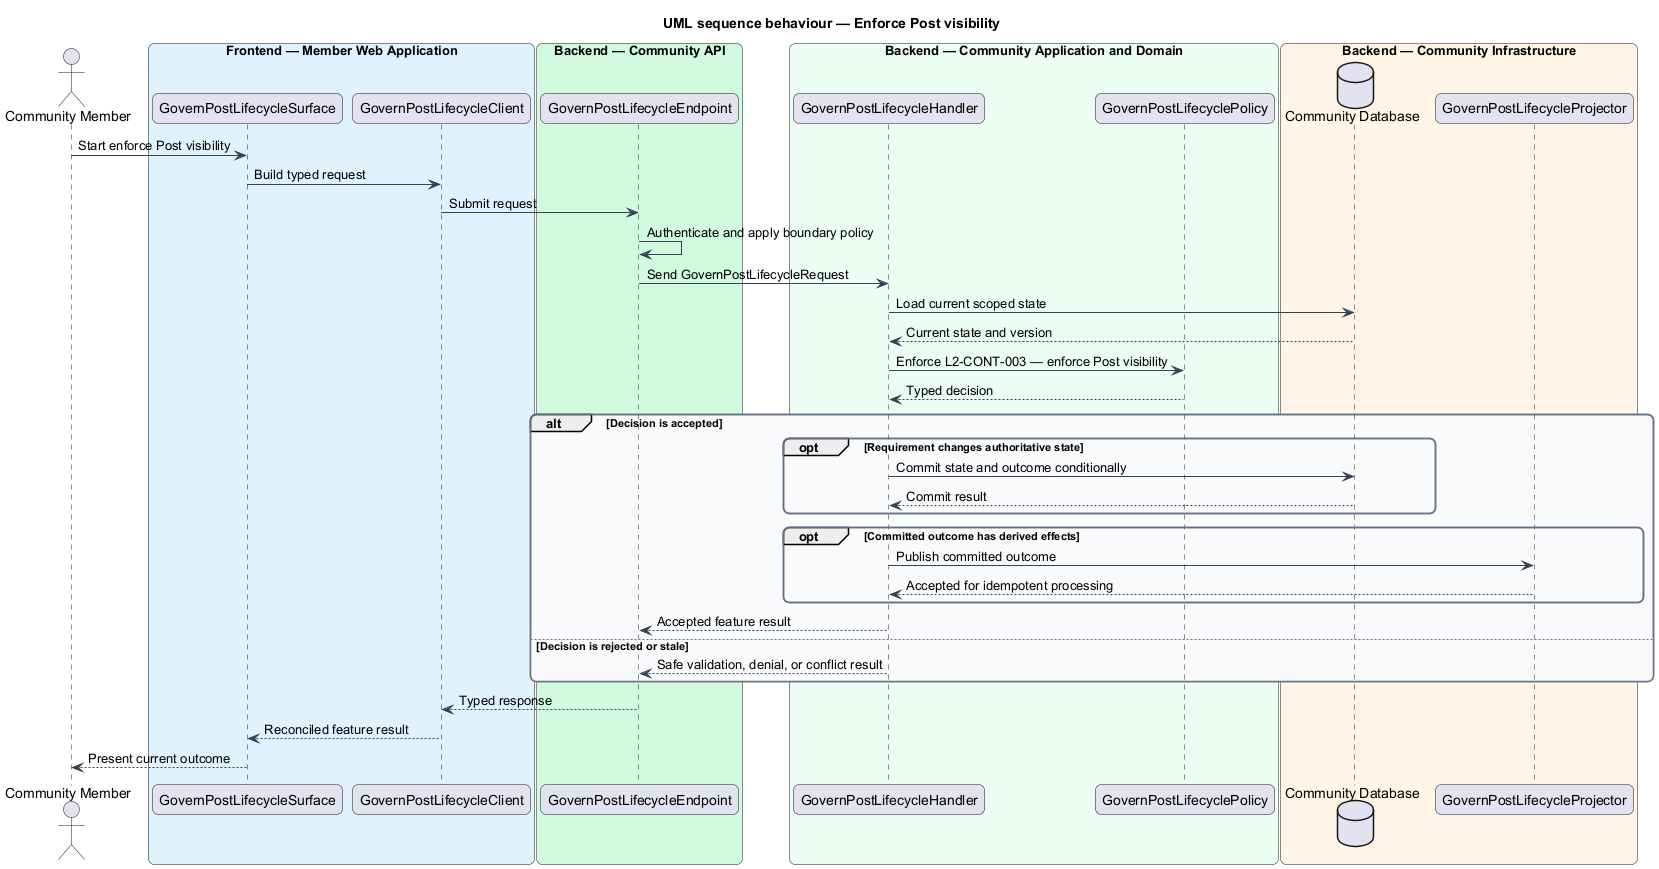

The diagram above was rendered by PlantUML. Its source (embedded in the PNG):
@startuml
title UML sequence behaviour — Enforce Post visibility
skinparam backgroundColor #FFFFFF
skinparam shadowing false
skinparam roundcorner 12
skinparam defaultFontName Arial
skinparam ArrowColor #344054
skinparam rectangle {
  BorderColor #344054
  FontColor #101828
}
skinparam package {
  BorderColor #667085
  FontColor #101828
  BackgroundColor #F9FAFB
}
actor "Community Member" as actor
box "Frontend — Member Web Application" #E0F2FE
  participant "GovernPostLifecycleSurface" as surface
  participant "GovernPostLifecycleClient" as client
end box
box "Backend — Community API" #D1FADF
  participant "GovernPostLifecycleEndpoint" as endpoint
end box
box "Backend — Community Application and Domain" #ECFDF3
  participant "GovernPostLifecycleHandler" as handler
  participant "GovernPostLifecyclePolicy" as policy
end box
box "Backend — Community Infrastructure" #FFF4E5
  database "Community Database" as store
  participant "GovernPostLifecycleProjector" as projector
end box

actor -> surface : Start enforce Post visibility
surface -> client : Build typed request
client -> endpoint : Submit request
endpoint -> endpoint : Authenticate and apply boundary policy
endpoint -> handler : Send GovernPostLifecycleRequest
handler -> store : Load current scoped state
store --> handler : Current state and version
handler -> policy : Enforce L2-CONT-003 — enforce Post visibility
policy --> handler : Typed decision
alt Decision is accepted
  opt Requirement changes authoritative state
    handler -> store : Commit state and outcome conditionally
    store --> handler : Commit result
  end
  opt Committed outcome has derived effects
    handler -> projector : Publish committed outcome
    projector --> handler : Accepted for idempotent processing
  end
  handler --> endpoint : Accepted feature result
else Decision is rejected or stale
  handler --> endpoint : Safe validation, denial, or conflict result
end
endpoint --> client : Typed response
client --> surface : Reconciled feature result
surface --> actor : Present current outcome
@enduml